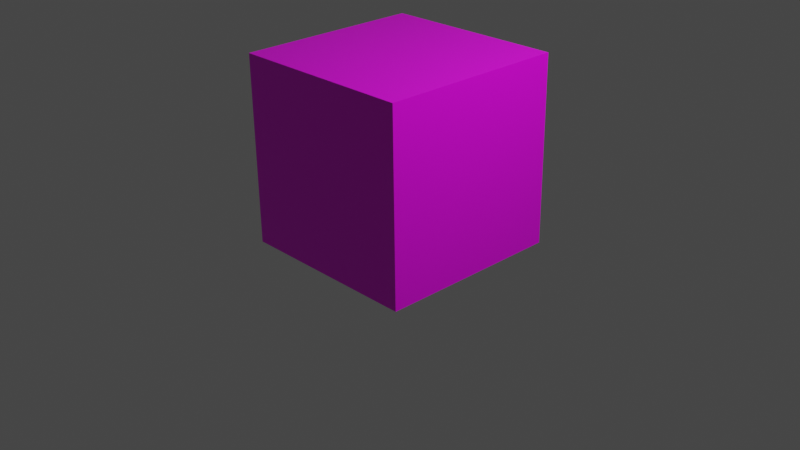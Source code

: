 # Source: 8_model.blend  (saved by Blender 2.80.75; exported with 4.5.12 LTS)
import bpy
from mathutils import Matrix  # noqa: F401  (used for matrix-valued properties, if any)

bpy.ops.wm.read_factory_settings(use_empty=True)
scene = bpy.context.scene
scene.name = 'Scene'

# ---- collections
col_collection = bpy.data.collections.new('Collection'); scene.collection.children.link(col_collection)

# ---- images (referenced by path relative to the original .blend; pixels are not part of the script)
import os
ASSET_DIR = os.environ.get("B2B_ASSET_DIR", "")  # directory of the original .blend (textures are referenced by path, not embedded)
HERE = os.path.dirname(os.path.abspath(__file__))  # packed textures are extracted next to this script under _unpacked/

def load_image(name, relpath, width, height, colorspace="sRGB"):
    """Load a texture the original file referenced (path relative to the .blend, or extracted next to this script)."""
    p = next((c for c in (os.path.join(HERE, relpath), os.path.join(ASSET_DIR, relpath)) if relpath and os.path.exists(c)), "")
    if p:
        img = bpy.data.images.load(p, check_existing=True)
        img.name = name
    else:  # same state as the original file: an image datablock whose file is absent (Cycles renders it pink)
        img = bpy.data.images.new(name, width, height)
        img.source = "FILE"
        img.filepath = "//" + (relpath or name)
    img.colorspace_settings.name = colorspace
    return img
img_8__2__png = load_image('8 (2).png', '8 (2).png', 1024, 1024, 'sRGB')

# ---- materials (node trees are filled in below, after node groups)
mat_material = bpy.data.materials.new('Material')
mat_material.alpha_threshold = 0.0
mat_material.use_transparent_shadow = False
mat_material.line_color = (0.0, 0.0, 0.0, 1.0)

# ---- material node trees
mat_material.use_nodes = True; mat_material.node_tree.nodes.clear()
_N = mat_material.node_tree.nodes; _L = mat_material.node_tree.links
n0 = _N.new('ShaderNodeOutputMaterial'); n0.name = 'Material Output'; n0.location = (300, 300)
n1 = _N.new('ShaderNodeBsdfPrincipled'); n1.name = 'Principled BSDF'; n1.location = (10, 300)
n1.distribution = 'GGX'
n1.subsurface_method = 'BURLEY'
n1.inputs[2].default_value = 0.4
n1.inputs[3].default_value = 1.45
n1.inputs[27].default_value = (0.0, 0.0, 0.0, 1.0)
n1.inputs[28].default_value = 1.0
n2 = _N.new('ShaderNodeTexImage'); n2.name = 'Image Texture'; n2.location = (-280, 280)
n2.image = img_8__2__png
_L.new(n1.outputs[0], n0.inputs[0])
_L.new(n2.outputs[0], n1.inputs[0])
n0.is_active_output = True

# ---- world
world_world = bpy.data.worlds.new('World'); scene.world = world_world
world_world.use_nodes = True; world_world.node_tree.nodes.clear()
_N = world_world.node_tree.nodes; _L = world_world.node_tree.links
n0 = _N.new('ShaderNodeOutputWorld'); n0.name = 'World Output'; n0.location = (300, 300)
n1 = _N.new('ShaderNodeBackground'); n1.name = 'Background'; n1.location = (10, 300)
n1.inputs[0].default_value = (0.05088, 0.05088, 0.05088, 1.0)
_L.new(n1.outputs[0], n0.inputs[0])
n0.is_active_output = True
world_world.color = (0.05088, 0.05088, 0.05088)
world_world.use_sun_shadow = False
world_world.sun_shadow_jitter_overblur = 0.0

# ---- cameras
cam_camera = bpy.data.cameras.new('Camera')
cam_camera.clip_end = 100.0
cam_camera.ortho_scale = 7.314

# ---- lights
light_light = bpy.data.lights.new('Light', 'POINT')
light_light.transmission_factor = 0.0
light_light.energy = 1000.0
light_light.shadow_soft_size = 0.1
light_light.shadow_maximum_resolution = 0.006
light_light.use_absolute_resolution = True

# ---- meshes
me_cube = bpy.data.meshes.new('Cube')
me_cube.from_pydata([(1.0, 1.0, 1.0), (1.0, 1.0, -1.0), (1.0, -1.0, 1.0), (1.0, -1.0, -1.0), (-1.0, 1.0, 1.0), (-1.0, 1.0, -1.0), (-1.0, -1.0, 1.0), (-1.0, -1.0, -1.0)], [], [(0, 4, 6, 2), (3, 2, 6, 7), (7, 6, 4, 5), (5, 1, 3, 7), (1, 0, 2, 3), (5, 4, 0, 1)])
_uv = me_cube.uv_layers.new(name='UVMap')
_uv.uv.foreach_set('vector', [0.375, 0.0, 0.625, 0.0, 0.625, 0.25, 0.375, 0.25, 0.2259, 0.1493, 0.7991, 0.1493, 0.7991, 0.7226, 0.2259, 0.7226, 0.4125, 0.6938, 0.6625, 0.6938, 0.6625, 0.9438, 0.4125, 0.9438, 0.375, 0.75, 0.625, 0.75, 0.625, 1.0, 0.375, 1.0, 0.125, 0.5, 0.375, 0.5, 0.375, 0.75, 0.125, 0.75, 0.625, 0.5, 0.875, 0.5, 0.875, 0.75, 0.625, 0.75])
me_cube.materials.append(mat_material)
me_cube.use_remesh_preserve_volume = False
me_cube.use_remesh_preserve_attributes = False
me_cube.use_mirror_vertex_groups = False
me_cube.update()

# ---- objects
ob_cube = bpy.data.objects.new('Cube', me_cube)
ob_light = bpy.data.objects.new('Light', light_light)
ob_camera = bpy.data.objects.new('Camera', cam_camera)

# ---- transforms, parenting, visibility, modifiers, constraints
ob_cube.location = (0.0, 0.0, 0.7403)
ob_cube.rotation_euler = (0.0, 1.555, -0.0)
ob_cube.lock_rotations_4d = False
ob_cube.empty_display_type = 'ARROWS'
ob_cube.lineart.crease_threshold = 0.0
ob_light.location = (4.076, 1.005, 5.904)
ob_light.rotation_euler = (0.6503, 0.05522, 1.866)
ob_light.lock_rotations_4d = False
ob_light.empty_display_type = 'ARROWS'
ob_light.color = (0.0, 0.0, 0.0, 0.0)
ob_light.lineart.crease_threshold = 0.0
ob_camera.location = (7.359, -6.926, 4.958)
ob_camera.rotation_euler = (1.109, 0.0, 0.8149)
ob_camera.lock_rotations_4d = False
ob_camera.empty_display_type = 'ARROWS'
ob_camera.color = (0.0, 0.0, 0.0, 0.0)
ob_camera.display_type = 'WIRE'
ob_camera.lineart.crease_threshold = 0.0

# ---- collection membership
col_collection.objects.link(ob_cube)
col_collection.objects.link(ob_light)
col_collection.objects.link(ob_camera)

# ---- scene / render settings (as saved in the file)
scene.camera = ob_camera
scene.frame_start = 1; scene.frame_end = 250; scene.frame_set(1)
scene.render.engine = 'BLENDER_EEVEE_NEXT'
scene.cycles.use_denoising = False
scene.cycles.samples = 128
scene.cycles.sampling_pattern = 'TABULATED_SOBOL'
scene.cycles.use_adaptive_sampling = False
scene.cycles.use_light_tree = False
scene.view_settings.view_transform = 'Filmic'
bpy.context.view_layer.update()
